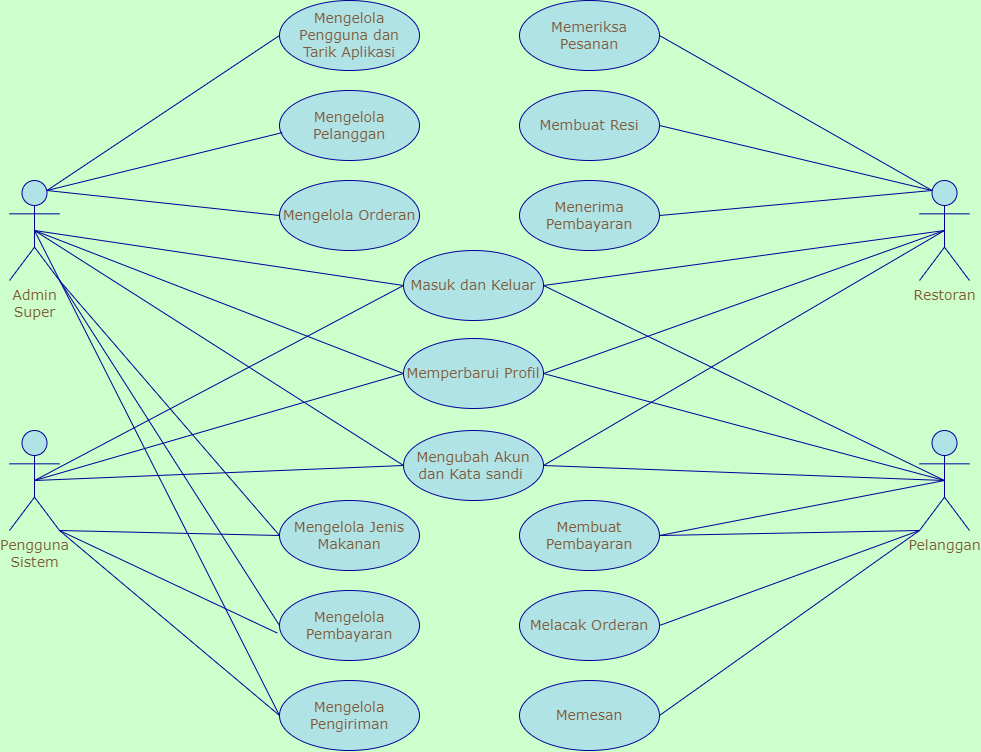

The diagram above was exported from draw.io. Its source (the exported page's mxGraphModel, read from the mxfile embedded in the PNG):
<mxGraphModel dx="1085" dy="504" grid="1" gridSize="10" guides="1" tooltips="1" connect="1" arrows="1" fold="1" page="1" pageScale="1" pageWidth="1169" pageHeight="827" background="#CCFFCC" math="0" shadow="0">
  <root>
    <mxCell id="WIyWlLk6GJQsqaUBKTNV-0" />
    <mxCell id="WIyWlLk6GJQsqaUBKTNV-1" parent="WIyWlLk6GJQsqaUBKTNV-0" />
    <mxCell id="G5HHjhcqX_sljkjWgKrq-1" value="Admin&lt;br&gt;Super" style="shape=umlActor;verticalLabelPosition=bottom;verticalAlign=top;html=1;outlineConnect=0;fillColor=#b0e3e6;strokeColor=#000099;fontFamily=Verdana;fontSize=14;fontColor=#805B38;backgroundOutline=0;" vertex="1" parent="WIyWlLk6GJQsqaUBKTNV-1">
      <mxGeometry x="120" y="220" width="50" height="100" as="geometry" />
    </mxCell>
    <mxCell id="G5HHjhcqX_sljkjWgKrq-4" value="Pelanggan" style="shape=umlActor;verticalLabelPosition=bottom;verticalAlign=top;html=1;outlineConnect=0;fillColor=#b0e3e6;strokeColor=#000099;fontFamily=Verdana;fontSize=14;fontColor=#805B38;backgroundOutline=0;" vertex="1" parent="WIyWlLk6GJQsqaUBKTNV-1">
      <mxGeometry x="1030" y="470" width="50" height="100" as="geometry" />
    </mxCell>
    <mxCell id="G5HHjhcqX_sljkjWgKrq-5" value="Restoran" style="shape=umlActor;verticalLabelPosition=bottom;verticalAlign=top;html=1;outlineConnect=0;fillColor=#b0e3e6;strokeColor=#000099;fontFamily=Verdana;fontSize=14;fontColor=#805B38;backgroundOutline=0;" vertex="1" parent="WIyWlLk6GJQsqaUBKTNV-1">
      <mxGeometry x="1030" y="220" width="50" height="100" as="geometry" />
    </mxCell>
    <mxCell id="G5HHjhcqX_sljkjWgKrq-6" value="Pengguna&lt;br&gt;Sistem" style="shape=umlActor;verticalLabelPosition=bottom;verticalAlign=top;html=1;outlineConnect=0;fillColor=#b0e3e6;strokeColor=#000099;fontFamily=Verdana;fontSize=14;fontColor=#805B38;backgroundOutline=0;" vertex="1" parent="WIyWlLk6GJQsqaUBKTNV-1">
      <mxGeometry x="120" y="470" width="50" height="100" as="geometry" />
    </mxCell>
    <mxCell id="G5HHjhcqX_sljkjWgKrq-9" value="Mengelola Pengguna dan Tarik Aplikasi" style="ellipse;whiteSpace=wrap;html=1;fillColor=#b0e3e6;strokeColor=#000099;fontFamily=Verdana;fontSize=14;fontColor=#805B38;backgroundOutline=0;" vertex="1" parent="WIyWlLk6GJQsqaUBKTNV-1">
      <mxGeometry x="390" y="40" width="140" height="70" as="geometry" />
    </mxCell>
    <mxCell id="G5HHjhcqX_sljkjWgKrq-10" value="Mengelola Pelanggan" style="ellipse;whiteSpace=wrap;html=1;fillColor=#b0e3e6;strokeColor=#000099;fontFamily=Verdana;fontSize=14;fontColor=#805B38;backgroundOutline=0;" vertex="1" parent="WIyWlLk6GJQsqaUBKTNV-1">
      <mxGeometry x="390" y="130" width="140" height="70" as="geometry" />
    </mxCell>
    <mxCell id="G5HHjhcqX_sljkjWgKrq-11" value="Mengelola Orderan" style="ellipse;whiteSpace=wrap;html=1;fillColor=#b0e3e6;strokeColor=#000099;fontFamily=Verdana;fontSize=14;fontColor=#805B38;backgroundOutline=0;" vertex="1" parent="WIyWlLk6GJQsqaUBKTNV-1">
      <mxGeometry x="390" y="220" width="140" height="70" as="geometry" />
    </mxCell>
    <mxCell id="G5HHjhcqX_sljkjWgKrq-12" value="Mengelola Jenis Makanan" style="ellipse;whiteSpace=wrap;html=1;fillColor=#b0e3e6;strokeColor=#000099;fontFamily=Verdana;fontSize=14;fontColor=#805B38;backgroundOutline=0;" vertex="1" parent="WIyWlLk6GJQsqaUBKTNV-1">
      <mxGeometry x="390" y="540" width="140" height="70" as="geometry" />
    </mxCell>
    <mxCell id="G5HHjhcqX_sljkjWgKrq-13" value="Mengelola Pembayaran" style="ellipse;whiteSpace=wrap;html=1;fillColor=#b0e3e6;strokeColor=#000099;fontFamily=Verdana;fontSize=14;fontColor=#805B38;backgroundOutline=0;" vertex="1" parent="WIyWlLk6GJQsqaUBKTNV-1">
      <mxGeometry x="390" y="630" width="140" height="70" as="geometry" />
    </mxCell>
    <mxCell id="G5HHjhcqX_sljkjWgKrq-14" value="Mengelola Pengiriman" style="ellipse;whiteSpace=wrap;html=1;fillColor=#b0e3e6;strokeColor=#000099;fontFamily=Verdana;fontSize=14;fontColor=#805B38;backgroundOutline=0;" vertex="1" parent="WIyWlLk6GJQsqaUBKTNV-1">
      <mxGeometry x="390" y="720" width="140" height="70" as="geometry" />
    </mxCell>
    <mxCell id="G5HHjhcqX_sljkjWgKrq-15" value="Memeriksa Pesanan" style="ellipse;whiteSpace=wrap;html=1;fillColor=#b0e3e6;strokeColor=#000099;fontFamily=Verdana;fontSize=14;fontColor=#805B38;backgroundOutline=0;" vertex="1" parent="WIyWlLk6GJQsqaUBKTNV-1">
      <mxGeometry x="630" y="40" width="140" height="70" as="geometry" />
    </mxCell>
    <mxCell id="G5HHjhcqX_sljkjWgKrq-16" value="Membuat Resi" style="ellipse;whiteSpace=wrap;html=1;fillColor=#b0e3e6;strokeColor=#000099;fontFamily=Verdana;fontSize=14;fontColor=#805B38;backgroundOutline=0;" vertex="1" parent="WIyWlLk6GJQsqaUBKTNV-1">
      <mxGeometry x="630" y="130" width="140" height="70" as="geometry" />
    </mxCell>
    <mxCell id="G5HHjhcqX_sljkjWgKrq-17" value="Menerima Pembayaran" style="ellipse;whiteSpace=wrap;html=1;fillColor=#b0e3e6;strokeColor=#000099;fontFamily=Verdana;fontSize=14;fontColor=#805B38;backgroundOutline=0;" vertex="1" parent="WIyWlLk6GJQsqaUBKTNV-1">
      <mxGeometry x="630" y="220" width="140" height="70" as="geometry" />
    </mxCell>
    <mxCell id="G5HHjhcqX_sljkjWgKrq-19" value="Melacak Orderan" style="ellipse;whiteSpace=wrap;html=1;fillColor=#b0e3e6;strokeColor=#000099;fontFamily=Verdana;fontSize=14;fontColor=#805B38;backgroundOutline=0;" vertex="1" parent="WIyWlLk6GJQsqaUBKTNV-1">
      <mxGeometry x="630" y="630" width="140" height="70" as="geometry" />
    </mxCell>
    <mxCell id="G5HHjhcqX_sljkjWgKrq-20" value="Memesan" style="ellipse;whiteSpace=wrap;html=1;fillColor=#b0e3e6;strokeColor=#000099;fontFamily=Verdana;fontSize=14;fontColor=#805B38;backgroundOutline=0;" vertex="1" parent="WIyWlLk6GJQsqaUBKTNV-1">
      <mxGeometry x="630" y="720" width="140" height="70" as="geometry" />
    </mxCell>
    <mxCell id="G5HHjhcqX_sljkjWgKrq-21" value="Masuk dan Keluar" style="ellipse;whiteSpace=wrap;html=1;fillColor=#b0e3e6;strokeColor=#000099;fontFamily=Verdana;fontSize=14;fontColor=#805B38;backgroundOutline=0;" vertex="1" parent="WIyWlLk6GJQsqaUBKTNV-1">
      <mxGeometry x="514" y="290" width="140" height="70" as="geometry" />
    </mxCell>
    <mxCell id="G5HHjhcqX_sljkjWgKrq-22" value="Memperbarui Profil" style="ellipse;whiteSpace=wrap;html=1;fillColor=#b0e3e6;strokeColor=#000099;fontFamily=Verdana;fontSize=14;fontColor=#805B38;backgroundOutline=0;" vertex="1" parent="WIyWlLk6GJQsqaUBKTNV-1">
      <mxGeometry x="514" y="378" width="140" height="70" as="geometry" />
    </mxCell>
    <mxCell id="G5HHjhcqX_sljkjWgKrq-23" value="Mengubah Akun dan Kata sandi&amp;nbsp;" style="ellipse;whiteSpace=wrap;html=1;fillColor=#b0e3e6;strokeColor=#000099;fontFamily=Verdana;fontSize=14;fontColor=#805B38;backgroundOutline=0;" vertex="1" parent="WIyWlLk6GJQsqaUBKTNV-1">
      <mxGeometry x="514" y="470" width="140" height="70" as="geometry" />
    </mxCell>
    <mxCell id="G5HHjhcqX_sljkjWgKrq-24" value="" style="endArrow=none;html=1;rounded=0;exitX=0.75;exitY=0.1;exitDx=0;exitDy=0;exitPerimeter=0;entryX=0;entryY=0.5;entryDx=0;entryDy=0;fillColor=#b0e3e6;strokeColor=#000099;fontFamily=Verdana;fontSize=14;fontColor=#805B38;backgroundOutline=0;" edge="1" parent="WIyWlLk6GJQsqaUBKTNV-1" source="G5HHjhcqX_sljkjWgKrq-1" target="G5HHjhcqX_sljkjWgKrq-9">
      <mxGeometry width="50" height="50" relative="1" as="geometry">
        <mxPoint x="370" y="240" as="sourcePoint" />
        <mxPoint x="420" y="190" as="targetPoint" />
      </mxGeometry>
    </mxCell>
    <mxCell id="G5HHjhcqX_sljkjWgKrq-25" value="" style="endArrow=none;html=1;rounded=0;entryX=0;entryY=0.5;entryDx=0;entryDy=0;exitX=0.75;exitY=0.1;exitDx=0;exitDy=0;exitPerimeter=0;fillColor=#b0e3e6;strokeColor=#000099;fontFamily=Verdana;fontSize=14;fontColor=#805B38;backgroundOutline=0;" edge="1" parent="WIyWlLk6GJQsqaUBKTNV-1" source="G5HHjhcqX_sljkjWgKrq-1" target="G5HHjhcqX_sljkjWgKrq-11">
      <mxGeometry width="50" height="50" relative="1" as="geometry">
        <mxPoint x="330" y="80" as="sourcePoint" />
        <mxPoint x="420" y="190" as="targetPoint" />
      </mxGeometry>
    </mxCell>
    <mxCell id="G5HHjhcqX_sljkjWgKrq-26" value="" style="endArrow=none;html=1;rounded=0;exitX=0.75;exitY=0.1;exitDx=0;exitDy=0;exitPerimeter=0;entryX=0.021;entryY=0.601;entryDx=0;entryDy=0;entryPerimeter=0;fillColor=#b0e3e6;strokeColor=#000099;fontFamily=Verdana;fontSize=14;fontColor=#805B38;backgroundOutline=0;" edge="1" parent="WIyWlLk6GJQsqaUBKTNV-1" source="G5HHjhcqX_sljkjWgKrq-1" target="G5HHjhcqX_sljkjWgKrq-10">
      <mxGeometry width="50" height="50" relative="1" as="geometry">
        <mxPoint x="370" y="240" as="sourcePoint" />
        <mxPoint x="420" y="190" as="targetPoint" />
      </mxGeometry>
    </mxCell>
    <mxCell id="G5HHjhcqX_sljkjWgKrq-28" value="" style="endArrow=none;html=1;rounded=0;entryX=0;entryY=0.5;entryDx=0;entryDy=0;exitX=0.5;exitY=0.5;exitDx=0;exitDy=0;exitPerimeter=0;fillColor=#b0e3e6;strokeColor=#000099;fontFamily=Verdana;fontSize=14;fontColor=#805B38;backgroundOutline=0;" edge="1" parent="WIyWlLk6GJQsqaUBKTNV-1" source="G5HHjhcqX_sljkjWgKrq-1" target="G5HHjhcqX_sljkjWgKrq-21">
      <mxGeometry width="50" height="50" relative="1" as="geometry">
        <mxPoint x="370" y="240" as="sourcePoint" />
        <mxPoint x="420" y="190" as="targetPoint" />
      </mxGeometry>
    </mxCell>
    <mxCell id="G5HHjhcqX_sljkjWgKrq-29" value="" style="endArrow=none;html=1;rounded=0;entryX=0;entryY=0.5;entryDx=0;entryDy=0;exitX=0.5;exitY=0.5;exitDx=0;exitDy=0;exitPerimeter=0;fillColor=#b0e3e6;strokeColor=#000099;fontFamily=Verdana;fontSize=14;fontColor=#805B38;backgroundOutline=0;" edge="1" parent="WIyWlLk6GJQsqaUBKTNV-1" source="G5HHjhcqX_sljkjWgKrq-1" target="G5HHjhcqX_sljkjWgKrq-22">
      <mxGeometry width="50" height="50" relative="1" as="geometry">
        <mxPoint x="370" y="240" as="sourcePoint" />
        <mxPoint x="420" y="190" as="targetPoint" />
      </mxGeometry>
    </mxCell>
    <mxCell id="G5HHjhcqX_sljkjWgKrq-31" value="" style="endArrow=none;html=1;rounded=0;entryX=0;entryY=0.5;entryDx=0;entryDy=0;exitX=0.5;exitY=0.5;exitDx=0;exitDy=0;exitPerimeter=0;fillColor=#b0e3e6;strokeColor=#000099;fontFamily=Verdana;fontSize=14;fontColor=#805B38;backgroundOutline=0;" edge="1" parent="WIyWlLk6GJQsqaUBKTNV-1" source="G5HHjhcqX_sljkjWgKrq-1" target="G5HHjhcqX_sljkjWgKrq-23">
      <mxGeometry width="50" height="50" relative="1" as="geometry">
        <mxPoint x="370" y="240" as="sourcePoint" />
        <mxPoint x="420" y="190" as="targetPoint" />
      </mxGeometry>
    </mxCell>
    <mxCell id="G5HHjhcqX_sljkjWgKrq-32" value="" style="endArrow=none;html=1;rounded=0;exitX=1;exitY=1;exitDx=0;exitDy=0;exitPerimeter=0;entryX=0;entryY=0.5;entryDx=0;entryDy=0;fillColor=#b0e3e6;strokeColor=#000099;fontFamily=Verdana;fontSize=14;fontColor=#805B38;backgroundOutline=0;" edge="1" parent="WIyWlLk6GJQsqaUBKTNV-1" source="G5HHjhcqX_sljkjWgKrq-1" target="G5HHjhcqX_sljkjWgKrq-12">
      <mxGeometry width="50" height="50" relative="1" as="geometry">
        <mxPoint x="370" y="240" as="sourcePoint" />
        <mxPoint x="420" y="190" as="targetPoint" />
      </mxGeometry>
    </mxCell>
    <mxCell id="G5HHjhcqX_sljkjWgKrq-33" value="" style="endArrow=none;html=1;rounded=0;exitX=1;exitY=1;exitDx=0;exitDy=0;exitPerimeter=0;entryX=0;entryY=0.5;entryDx=0;entryDy=0;fillColor=#b0e3e6;strokeColor=#000099;fontFamily=Verdana;fontSize=14;fontColor=#805B38;backgroundOutline=0;" edge="1" parent="WIyWlLk6GJQsqaUBKTNV-1" source="G5HHjhcqX_sljkjWgKrq-1" target="G5HHjhcqX_sljkjWgKrq-13">
      <mxGeometry width="50" height="50" relative="1" as="geometry">
        <mxPoint x="370" y="240" as="sourcePoint" />
        <mxPoint x="420" y="190" as="targetPoint" />
      </mxGeometry>
    </mxCell>
    <mxCell id="G5HHjhcqX_sljkjWgKrq-34" value="" style="endArrow=none;html=1;rounded=0;exitX=0.5;exitY=0.5;exitDx=0;exitDy=0;exitPerimeter=0;entryX=0;entryY=0.5;entryDx=0;entryDy=0;fillColor=#b0e3e6;strokeColor=#000099;fontFamily=Verdana;fontSize=14;fontColor=#805B38;backgroundOutline=0;" edge="1" parent="WIyWlLk6GJQsqaUBKTNV-1" source="G5HHjhcqX_sljkjWgKrq-1" target="G5HHjhcqX_sljkjWgKrq-14">
      <mxGeometry width="50" height="50" relative="1" as="geometry">
        <mxPoint x="370" y="240" as="sourcePoint" />
        <mxPoint x="420" y="190" as="targetPoint" />
      </mxGeometry>
    </mxCell>
    <mxCell id="G5HHjhcqX_sljkjWgKrq-35" value="" style="endArrow=none;html=1;rounded=0;entryX=0;entryY=0.5;entryDx=0;entryDy=0;exitX=1;exitY=1;exitDx=0;exitDy=0;exitPerimeter=0;fillColor=#b0e3e6;strokeColor=#000099;fontFamily=Verdana;fontSize=14;fontColor=#805B38;backgroundOutline=0;" edge="1" parent="WIyWlLk6GJQsqaUBKTNV-1" source="G5HHjhcqX_sljkjWgKrq-6" target="G5HHjhcqX_sljkjWgKrq-12">
      <mxGeometry width="50" height="50" relative="1" as="geometry">
        <mxPoint x="90" y="620" as="sourcePoint" />
        <mxPoint x="420" y="190" as="targetPoint" />
      </mxGeometry>
    </mxCell>
    <mxCell id="G5HHjhcqX_sljkjWgKrq-36" value="" style="endArrow=none;html=1;rounded=0;entryX=-0.016;entryY=0.608;entryDx=0;entryDy=0;entryPerimeter=0;exitX=1;exitY=1;exitDx=0;exitDy=0;exitPerimeter=0;fillColor=#b0e3e6;strokeColor=#000099;fontFamily=Verdana;fontSize=14;fontColor=#805B38;backgroundOutline=0;" edge="1" parent="WIyWlLk6GJQsqaUBKTNV-1" source="G5HHjhcqX_sljkjWgKrq-6" target="G5HHjhcqX_sljkjWgKrq-13">
      <mxGeometry width="50" height="50" relative="1" as="geometry">
        <mxPoint x="130" y="550" as="sourcePoint" />
        <mxPoint x="420" y="190" as="targetPoint" />
      </mxGeometry>
    </mxCell>
    <mxCell id="G5HHjhcqX_sljkjWgKrq-37" value="" style="endArrow=none;html=1;rounded=0;entryX=0;entryY=0.5;entryDx=0;entryDy=0;exitX=1;exitY=1;exitDx=0;exitDy=0;exitPerimeter=0;fillColor=#b0e3e6;strokeColor=#000099;fontFamily=Verdana;fontSize=14;fontColor=#805B38;backgroundOutline=0;" edge="1" parent="WIyWlLk6GJQsqaUBKTNV-1" source="G5HHjhcqX_sljkjWgKrq-6" target="G5HHjhcqX_sljkjWgKrq-14">
      <mxGeometry width="50" height="50" relative="1" as="geometry">
        <mxPoint x="130" y="650" as="sourcePoint" />
        <mxPoint x="420" y="190" as="targetPoint" />
      </mxGeometry>
    </mxCell>
    <mxCell id="G5HHjhcqX_sljkjWgKrq-38" value="" style="endArrow=none;html=1;rounded=0;entryX=0.25;entryY=0.1;entryDx=0;entryDy=0;entryPerimeter=0;exitX=1;exitY=0.5;exitDx=0;exitDy=0;fillColor=#b0e3e6;strokeColor=#000099;fontFamily=Verdana;fontSize=14;fontColor=#805B38;backgroundOutline=0;" edge="1" parent="WIyWlLk6GJQsqaUBKTNV-1" source="G5HHjhcqX_sljkjWgKrq-15" target="G5HHjhcqX_sljkjWgKrq-5">
      <mxGeometry width="50" height="50" relative="1" as="geometry">
        <mxPoint x="740" y="240" as="sourcePoint" />
        <mxPoint x="790" y="190" as="targetPoint" />
      </mxGeometry>
    </mxCell>
    <mxCell id="G5HHjhcqX_sljkjWgKrq-39" value="" style="endArrow=none;html=1;rounded=0;entryX=0.25;entryY=0.1;entryDx=0;entryDy=0;entryPerimeter=0;exitX=1;exitY=0.5;exitDx=0;exitDy=0;fillColor=#b0e3e6;strokeColor=#000099;fontFamily=Verdana;fontSize=14;fontColor=#805B38;backgroundOutline=0;" edge="1" parent="WIyWlLk6GJQsqaUBKTNV-1" source="G5HHjhcqX_sljkjWgKrq-16" target="G5HHjhcqX_sljkjWgKrq-5">
      <mxGeometry width="50" height="50" relative="1" as="geometry">
        <mxPoint x="800" y="240" as="sourcePoint" />
        <mxPoint x="850" y="190" as="targetPoint" />
      </mxGeometry>
    </mxCell>
    <mxCell id="G5HHjhcqX_sljkjWgKrq-40" value="" style="endArrow=none;html=1;rounded=0;entryX=0.25;entryY=0.1;entryDx=0;entryDy=0;entryPerimeter=0;exitX=1;exitY=0.5;exitDx=0;exitDy=0;fillColor=#b0e3e6;strokeColor=#000099;fontFamily=Verdana;fontSize=14;fontColor=#805B38;backgroundOutline=0;" edge="1" parent="WIyWlLk6GJQsqaUBKTNV-1" source="G5HHjhcqX_sljkjWgKrq-17" target="G5HHjhcqX_sljkjWgKrq-5">
      <mxGeometry width="50" height="50" relative="1" as="geometry">
        <mxPoint x="800" y="240" as="sourcePoint" />
        <mxPoint x="850" y="190" as="targetPoint" />
      </mxGeometry>
    </mxCell>
    <mxCell id="G5HHjhcqX_sljkjWgKrq-41" value="" style="endArrow=none;html=1;rounded=0;entryX=0.5;entryY=0.5;entryDx=0;entryDy=0;entryPerimeter=0;exitX=1;exitY=0.5;exitDx=0;exitDy=0;fillColor=#b0e3e6;strokeColor=#000099;fontFamily=Verdana;fontSize=14;fontColor=#805B38;backgroundOutline=0;" edge="1" parent="WIyWlLk6GJQsqaUBKTNV-1" source="G5HHjhcqX_sljkjWgKrq-21" target="G5HHjhcqX_sljkjWgKrq-5">
      <mxGeometry width="50" height="50" relative="1" as="geometry">
        <mxPoint x="800" y="240" as="sourcePoint" />
        <mxPoint x="850" y="190" as="targetPoint" />
      </mxGeometry>
    </mxCell>
    <mxCell id="G5HHjhcqX_sljkjWgKrq-42" value="" style="endArrow=none;html=1;rounded=0;entryX=0.5;entryY=0.5;entryDx=0;entryDy=0;entryPerimeter=0;exitX=1;exitY=0.5;exitDx=0;exitDy=0;fillColor=#b0e3e6;strokeColor=#000099;fontFamily=Verdana;fontSize=14;fontColor=#805B38;backgroundOutline=0;" edge="1" parent="WIyWlLk6GJQsqaUBKTNV-1" source="G5HHjhcqX_sljkjWgKrq-22" target="G5HHjhcqX_sljkjWgKrq-5">
      <mxGeometry width="50" height="50" relative="1" as="geometry">
        <mxPoint x="800" y="240" as="sourcePoint" />
        <mxPoint x="850" y="190" as="targetPoint" />
      </mxGeometry>
    </mxCell>
    <mxCell id="G5HHjhcqX_sljkjWgKrq-43" value="" style="endArrow=none;html=1;rounded=0;entryX=0.5;entryY=0.5;entryDx=0;entryDy=0;entryPerimeter=0;exitX=1;exitY=0.5;exitDx=0;exitDy=0;fillColor=#b0e3e6;strokeColor=#000099;fontFamily=Verdana;fontSize=14;fontColor=#805B38;backgroundOutline=0;" edge="1" parent="WIyWlLk6GJQsqaUBKTNV-1" source="G5HHjhcqX_sljkjWgKrq-23" target="G5HHjhcqX_sljkjWgKrq-5">
      <mxGeometry width="50" height="50" relative="1" as="geometry">
        <mxPoint x="800" y="240" as="sourcePoint" />
        <mxPoint x="850" y="190" as="targetPoint" />
      </mxGeometry>
    </mxCell>
    <mxCell id="G5HHjhcqX_sljkjWgKrq-44" value="" style="endArrow=none;html=1;rounded=0;entryX=0;entryY=1;entryDx=0;entryDy=0;entryPerimeter=0;exitX=1;exitY=0.5;exitDx=0;exitDy=0;fillColor=#b0e3e6;strokeColor=#000099;fontFamily=Verdana;fontSize=14;fontColor=#805B38;backgroundOutline=0;" edge="1" parent="WIyWlLk6GJQsqaUBKTNV-1" source="G5HHjhcqX_sljkjWgKrq-18" target="G5HHjhcqX_sljkjWgKrq-4">
      <mxGeometry width="50" height="50" relative="1" as="geometry">
        <mxPoint x="800" y="350" as="sourcePoint" />
        <mxPoint x="850" y="300" as="targetPoint" />
      </mxGeometry>
    </mxCell>
    <mxCell id="G5HHjhcqX_sljkjWgKrq-45" value="" style="endArrow=none;html=1;rounded=0;entryX=0;entryY=1;entryDx=0;entryDy=0;entryPerimeter=0;exitX=1;exitY=0.5;exitDx=0;exitDy=0;fillColor=#b0e3e6;strokeColor=#000099;fontFamily=Verdana;fontSize=14;fontColor=#805B38;backgroundOutline=0;" edge="1" parent="WIyWlLk6GJQsqaUBKTNV-1" source="G5HHjhcqX_sljkjWgKrq-19" target="G5HHjhcqX_sljkjWgKrq-4">
      <mxGeometry width="50" height="50" relative="1" as="geometry">
        <mxPoint x="800" y="350" as="sourcePoint" />
        <mxPoint x="850" y="300" as="targetPoint" />
      </mxGeometry>
    </mxCell>
    <mxCell id="G5HHjhcqX_sljkjWgKrq-46" value="" style="endArrow=none;html=1;rounded=0;entryX=0;entryY=1;entryDx=0;entryDy=0;entryPerimeter=0;exitX=1;exitY=0.5;exitDx=0;exitDy=0;fillColor=#b0e3e6;strokeColor=#000099;fontFamily=Verdana;fontSize=14;fontColor=#805B38;backgroundOutline=0;" edge="1" parent="WIyWlLk6GJQsqaUBKTNV-1" source="G5HHjhcqX_sljkjWgKrq-20" target="G5HHjhcqX_sljkjWgKrq-4">
      <mxGeometry width="50" height="50" relative="1" as="geometry">
        <mxPoint x="800" y="350" as="sourcePoint" />
        <mxPoint x="850" y="300" as="targetPoint" />
      </mxGeometry>
    </mxCell>
    <mxCell id="G5HHjhcqX_sljkjWgKrq-47" value="" style="endArrow=none;html=1;rounded=0;entryX=0.5;entryY=0.5;entryDx=0;entryDy=0;entryPerimeter=0;exitX=1;exitY=0.5;exitDx=0;exitDy=0;fillColor=#b0e3e6;strokeColor=#000099;fontFamily=Verdana;fontSize=14;fontColor=#805B38;backgroundOutline=0;" edge="1" parent="WIyWlLk6GJQsqaUBKTNV-1" source="G5HHjhcqX_sljkjWgKrq-21" target="G5HHjhcqX_sljkjWgKrq-4">
      <mxGeometry width="50" height="50" relative="1" as="geometry">
        <mxPoint x="800" y="240" as="sourcePoint" />
        <mxPoint x="850" y="190" as="targetPoint" />
      </mxGeometry>
    </mxCell>
    <mxCell id="G5HHjhcqX_sljkjWgKrq-48" value="" style="endArrow=none;html=1;rounded=0;entryX=0.5;entryY=0.5;entryDx=0;entryDy=0;entryPerimeter=0;exitX=1;exitY=0.5;exitDx=0;exitDy=0;fillColor=#b0e3e6;strokeColor=#000099;fontFamily=Verdana;fontSize=14;fontColor=#805B38;backgroundOutline=0;" edge="1" parent="WIyWlLk6GJQsqaUBKTNV-1" source="G5HHjhcqX_sljkjWgKrq-22" target="G5HHjhcqX_sljkjWgKrq-4">
      <mxGeometry width="50" height="50" relative="1" as="geometry">
        <mxPoint x="800" y="240" as="sourcePoint" />
        <mxPoint x="850" y="190" as="targetPoint" />
      </mxGeometry>
    </mxCell>
    <mxCell id="G5HHjhcqX_sljkjWgKrq-49" value="" style="endArrow=none;html=1;rounded=0;entryX=0.5;entryY=0.5;entryDx=0;entryDy=0;entryPerimeter=0;exitX=1;exitY=0.5;exitDx=0;exitDy=0;startArrow=none;fillColor=#b0e3e6;strokeColor=#000099;fontFamily=Verdana;fontSize=14;fontColor=#805B38;backgroundOutline=0;" edge="1" parent="WIyWlLk6GJQsqaUBKTNV-1" source="G5HHjhcqX_sljkjWgKrq-18" target="G5HHjhcqX_sljkjWgKrq-4">
      <mxGeometry width="50" height="50" relative="1" as="geometry">
        <mxPoint x="800" y="240" as="sourcePoint" />
        <mxPoint x="850" y="190" as="targetPoint" />
      </mxGeometry>
    </mxCell>
    <mxCell id="G5HHjhcqX_sljkjWgKrq-51" value="" style="endArrow=none;html=1;rounded=0;exitX=0.5;exitY=0.5;exitDx=0;exitDy=0;exitPerimeter=0;entryX=0;entryY=0.5;entryDx=0;entryDy=0;fillColor=#b0e3e6;strokeColor=#000099;fontFamily=Verdana;fontSize=14;fontColor=#805B38;backgroundOutline=0;" edge="1" parent="WIyWlLk6GJQsqaUBKTNV-1" source="G5HHjhcqX_sljkjWgKrq-6" target="G5HHjhcqX_sljkjWgKrq-23">
      <mxGeometry width="50" height="50" relative="1" as="geometry">
        <mxPoint x="110" y="519" as="sourcePoint" />
        <mxPoint x="220" y="379" as="targetPoint" />
      </mxGeometry>
    </mxCell>
    <mxCell id="G5HHjhcqX_sljkjWgKrq-54" value="" style="endArrow=none;html=1;rounded=0;entryX=0;entryY=0.5;entryDx=0;entryDy=0;exitX=0.5;exitY=0.5;exitDx=0;exitDy=0;exitPerimeter=0;fillColor=#b0e3e6;strokeColor=#000099;fontFamily=Verdana;fontSize=14;fontColor=#805B38;backgroundOutline=0;" edge="1" parent="WIyWlLk6GJQsqaUBKTNV-1" source="G5HHjhcqX_sljkjWgKrq-6" target="G5HHjhcqX_sljkjWgKrq-22">
      <mxGeometry width="50" height="50" relative="1" as="geometry">
        <mxPoint x="60" y="570" as="sourcePoint" />
        <mxPoint x="450" y="350" as="targetPoint" />
      </mxGeometry>
    </mxCell>
    <mxCell id="G5HHjhcqX_sljkjWgKrq-55" value="" style="endArrow=none;html=1;rounded=0;exitX=0.5;exitY=0.5;exitDx=0;exitDy=0;exitPerimeter=0;entryX=0;entryY=0.5;entryDx=0;entryDy=0;fillColor=#b0e3e6;strokeColor=#000099;fontFamily=Verdana;fontSize=14;fontColor=#805B38;backgroundOutline=0;" edge="1" parent="WIyWlLk6GJQsqaUBKTNV-1" source="G5HHjhcqX_sljkjWgKrq-6" target="G5HHjhcqX_sljkjWgKrq-21">
      <mxGeometry width="50" height="50" relative="1" as="geometry">
        <mxPoint x="230" y="410" as="sourcePoint" />
        <mxPoint x="280" y="360" as="targetPoint" />
      </mxGeometry>
    </mxCell>
    <mxCell id="G5HHjhcqX_sljkjWgKrq-18" value="Membuat Pembayaran" style="ellipse;whiteSpace=wrap;html=1;fillColor=#b0e3e6;strokeColor=#000099;fontFamily=Verdana;fontSize=14;fontColor=#805B38;backgroundOutline=0;" vertex="1" parent="WIyWlLk6GJQsqaUBKTNV-1">
      <mxGeometry x="630" y="540" width="140" height="70" as="geometry" />
    </mxCell>
    <mxCell id="G5HHjhcqX_sljkjWgKrq-56" value="" style="endArrow=none;html=1;rounded=0;exitX=1;exitY=0.5;exitDx=0;exitDy=0;entryX=0.5;entryY=0.5;entryDx=0;entryDy=0;entryPerimeter=0;fillColor=#b0e3e6;strokeColor=#000099;fontFamily=Verdana;fontSize=14;fontColor=#805B38;backgroundOutline=0;" edge="1" parent="WIyWlLk6GJQsqaUBKTNV-1" source="G5HHjhcqX_sljkjWgKrq-23" target="G5HHjhcqX_sljkjWgKrq-4">
      <mxGeometry width="50" height="50" relative="1" as="geometry">
        <mxPoint x="654.0000000000045" y="505" as="sourcePoint" />
        <mxPoint x="760" y="520" as="targetPoint" />
      </mxGeometry>
    </mxCell>
  </root>
</mxGraphModel>